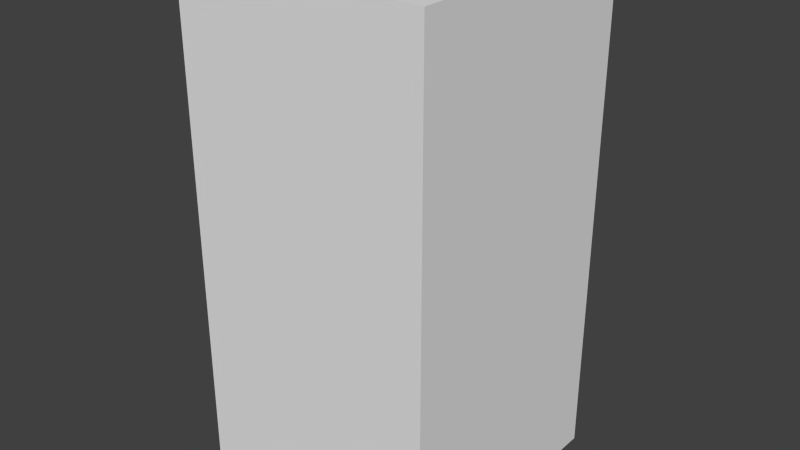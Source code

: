 # Source: yellowStopThree.blend  (saved by Blender 2.68.0; exported with 4.5.12 LTS)
import bpy
from mathutils import Matrix  # noqa: F401  (used for matrix-valued properties, if any)

bpy.ops.wm.read_factory_settings(use_empty=True)
scene = bpy.context.scene
scene.name = 'Scene'

# ---- collections
col_collection_1 = bpy.data.collections.new('Collection 1'); scene.collection.children.link(col_collection_1)

# ---- world
world_world = bpy.data.worlds.new('World'); scene.world = world_world
world_world.color = (0.05088, 0.05088, 0.05088)
world_world.use_sun_shadow = False
world_world.sun_shadow_jitter_overblur = 0.0
world_world.cycles.sampling_method = 'MANUAL'
world_world.cycles.sample_map_resolution = 256

# ---- meshes
me_yellowstopthree = bpy.data.meshes.new('yellowStopThree')
me_yellowstopthree.from_pydata([(-0.5, -0.5, -1.0), (-0.5, 0.5, -1.0), (0.5, 0.5, -1.0), (0.5, -0.5, -1.0), (-0.5, -0.5, 1.0), (-0.5, 0.5, 1.0), (0.5, 0.5, 1.0), (0.5, -0.5, 1.0)], [], [(4, 5, 1, 0), (5, 6, 2, 1), (6, 7, 3, 2), (7, 4, 0, 3), (0, 1, 2, 3), (7, 6, 5, 4)])
me_yellowstopthree.use_remesh_preserve_volume = False
me_yellowstopthree.use_remesh_preserve_attributes = False
me_yellowstopthree.use_mirror_vertex_groups = False
me_yellowstopthree.update()

# ---- objects
ob_yellowstopthree = bpy.data.objects.new('yellowStopThree', me_yellowstopthree)

# ---- transforms, parenting, visibility, modifiers, constraints
ob_yellowstopthree.location = (0.0, 0.0, 0.0)
ob_yellowstopthree.lineart.crease_threshold = 0.0

# ---- collection membership
col_collection_1.objects.link(ob_yellowstopthree)

# ---- scene / render settings (as saved in the file)
scene.frame_start = 1; scene.frame_end = 250; scene.frame_set(1)
scene.render.engine = 'BLENDER_EEVEE_NEXT'
scene.render.image_settings.color_mode = 'RGB'
scene.render.image_settings.compression = 90
scene.render.resolution_percentage = 50
scene.render.dither_intensity = 0.0
scene.cycles.use_denoising = False
scene.cycles.samples = 10
scene.cycles.sampling_pattern = 'TABULATED_SOBOL'
scene.cycles.light_sampling_threshold = 0.0
scene.cycles.use_adaptive_sampling = False
scene.cycles.use_light_tree = False
scene.cycles.blur_glossy = 0.0
scene.cycles.volume_bounces = 1
scene.cycles.pixel_filter_type = 'GAUSSIAN'
scene.cycles.sample_clamp_indirect = 0.0
scene.view_settings.view_transform = 'Standard'
bpy.context.view_layer.update()

# ---- added for rendering (the .blend has no active camera and no usable light): camera, sun
cam_auto = bpy.data.cameras.new('AutoCamera')
cam_auto.lens = 50.0
cam_auto.sensor_width = 36.0
cam_auto.clip_end = 1000.0
ob_auto_camera = bpy.data.objects.new('AutoCamera', cam_auto)
scene.collection.objects.link(ob_auto_camera)
ob_auto_camera.location = (2.26633, -2.71959, 1.81306)
ob_auto_camera.rotation_euler = (1.09748, -7.21219e-08, 0.694738)
scene.camera = ob_auto_camera
light_auto_sun = bpy.data.lights.new('AutoSun', 'SUN')
light_auto_sun.energy = 3.0
light_auto_sun.angle = 0.0523599
ob_auto_sun = bpy.data.objects.new('AutoSun', light_auto_sun)
scene.collection.objects.link(ob_auto_sun)
ob_auto_sun.rotation_euler = (0.872665, 0.174533, 0.523599)
bpy.context.view_layer.update()
